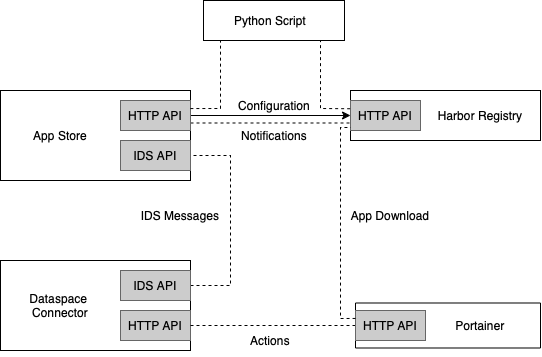

The diagram above was exported from draw.io. Its source (the exported page's mxGraphModel, read from the mxfile embedded in the PNG):
<mxGraphModel dx="696" dy="469" grid="1" gridSize="10" guides="1" tooltips="1" connect="1" arrows="1" fold="1" page="1" pageScale="1" pageWidth="827" pageHeight="1169" math="0" shadow="0">
  <root>
    <mxCell id="0" />
    <mxCell id="1" parent="0" />
    <mxCell id="pepBD5qXzUjZFc_Dz7qD-1" value="" style="rounded=0;whiteSpace=wrap;html=1;" parent="1" vertex="1">
      <mxGeometry x="140" y="110" width="190" height="90" as="geometry" />
    </mxCell>
    <mxCell id="pepBD5qXzUjZFc_Dz7qD-2" value="App Store" style="text;html=1;strokeColor=none;fillColor=none;align=center;verticalAlign=middle;whiteSpace=wrap;rounded=0;" parent="1" vertex="1">
      <mxGeometry x="170" y="140" width="60" height="30" as="geometry" />
    </mxCell>
    <mxCell id="pepBD5qXzUjZFc_Dz7qD-18" value="" style="rounded=0;whiteSpace=wrap;html=1;" parent="1" vertex="1">
      <mxGeometry x="490" y="110" width="190" height="50" as="geometry" />
    </mxCell>
    <mxCell id="pepBD5qXzUjZFc_Dz7qD-19" value="Harbor Registry" style="text;html=1;strokeColor=none;fillColor=none;align=center;verticalAlign=middle;whiteSpace=wrap;rounded=0;" parent="1" vertex="1">
      <mxGeometry x="570" y="120" width="100" height="30" as="geometry" />
    </mxCell>
    <mxCell id="pepBD5qXzUjZFc_Dz7qD-20" value="" style="rounded=0;whiteSpace=wrap;html=1;fillColor=#CCCCCC;fontColor=#333333;strokeColor=#666666;" parent="1" vertex="1">
      <mxGeometry x="490" y="120" width="70" height="30" as="geometry" />
    </mxCell>
    <mxCell id="pepBD5qXzUjZFc_Dz7qD-21" value="HTTP API" style="text;html=1;strokeColor=none;fillColor=none;align=center;verticalAlign=middle;whiteSpace=wrap;rounded=0;" parent="1" vertex="1">
      <mxGeometry x="495" y="120" width="60" height="30" as="geometry" />
    </mxCell>
    <mxCell id="pepBD5qXzUjZFc_Dz7qD-24" value="" style="endArrow=classic;html=1;rounded=0;exitX=1;exitY=0.5;exitDx=0;exitDy=0;entryX=0;entryY=0.5;entryDx=0;entryDy=0;" parent="1" edge="1" target="pepBD5qXzUjZFc_Dz7qD-20" source="pepBD5qXzUjZFc_Dz7qD-44">
      <mxGeometry width="50" height="50" relative="1" as="geometry">
        <mxPoint x="330" y="129.31" as="sourcePoint" />
        <mxPoint x="490" y="129.81" as="targetPoint" />
      </mxGeometry>
    </mxCell>
    <mxCell id="pepBD5qXzUjZFc_Dz7qD-25" value="Configuration" style="text;html=1;strokeColor=none;fillColor=none;align=center;verticalAlign=middle;whiteSpace=wrap;rounded=0;" parent="1" vertex="1">
      <mxGeometry x="384" y="110" width="60" height="30" as="geometry" />
    </mxCell>
    <mxCell id="pepBD5qXzUjZFc_Dz7qD-30" value="" style="endArrow=none;dashed=1;html=1;rounded=0;exitX=1;exitY=0.75;exitDx=0;exitDy=0;entryX=0;entryY=0.75;entryDx=0;entryDy=0;" parent="1" edge="1" target="pepBD5qXzUjZFc_Dz7qD-20" source="pepBD5qXzUjZFc_Dz7qD-44">
      <mxGeometry width="50" height="50" relative="1" as="geometry">
        <mxPoint x="330" y="139.31" as="sourcePoint" />
        <mxPoint x="490" y="139.31" as="targetPoint" />
      </mxGeometry>
    </mxCell>
    <mxCell id="pepBD5qXzUjZFc_Dz7qD-31" value="Notifications" style="text;html=1;strokeColor=none;fillColor=none;align=center;verticalAlign=middle;whiteSpace=wrap;rounded=0;" parent="1" vertex="1">
      <mxGeometry x="384" y="140" width="60" height="30" as="geometry" />
    </mxCell>
    <mxCell id="pepBD5qXzUjZFc_Dz7qD-33" value="" style="rounded=0;whiteSpace=wrap;html=1;" parent="1" vertex="1">
      <mxGeometry x="140" y="280" width="190" height="90" as="geometry" />
    </mxCell>
    <mxCell id="pepBD5qXzUjZFc_Dz7qD-34" value="Dataspace&amp;nbsp;&lt;br&gt;Connector" style="text;html=1;strokeColor=none;fillColor=none;align=center;verticalAlign=middle;whiteSpace=wrap;rounded=0;" parent="1" vertex="1">
      <mxGeometry x="170" y="310" width="60" height="30" as="geometry" />
    </mxCell>
    <mxCell id="pepBD5qXzUjZFc_Dz7qD-35" value="" style="rounded=0;whiteSpace=wrap;html=1;fillColor=#CCCCCC;fontColor=#333333;strokeColor=#666666;" parent="1" vertex="1">
      <mxGeometry x="260" y="330" width="70" height="30" as="geometry" />
    </mxCell>
    <mxCell id="pepBD5qXzUjZFc_Dz7qD-36" value="HTTP API" style="text;html=1;strokeColor=none;fillColor=none;align=center;verticalAlign=middle;whiteSpace=wrap;rounded=0;" parent="1" vertex="1">
      <mxGeometry x="265" y="330" width="60" height="30" as="geometry" />
    </mxCell>
    <mxCell id="pepBD5qXzUjZFc_Dz7qD-37" value="" style="endArrow=none;html=1;strokeWidth=1;rounded=0;exitX=1;exitY=0.5;exitDx=0;exitDy=0;entryX=1;entryY=0.5;entryDx=0;entryDy=0;dashed=1;" parent="1" source="pepBD5qXzUjZFc_Dz7qD-39" target="pepBD5qXzUjZFc_Dz7qD-41" edge="1">
      <mxGeometry width="50" height="50" relative="1" as="geometry">
        <mxPoint x="370" y="360" as="sourcePoint" />
        <mxPoint x="360" y="180" as="targetPoint" />
        <Array as="points">
          <mxPoint x="370" y="305" />
          <mxPoint x="370" y="175" />
        </Array>
      </mxGeometry>
    </mxCell>
    <mxCell id="pepBD5qXzUjZFc_Dz7qD-39" value="" style="rounded=0;whiteSpace=wrap;html=1;fillColor=#CCCCCC;fontColor=#333333;strokeColor=#666666;" parent="1" vertex="1">
      <mxGeometry x="260" y="290" width="70" height="30" as="geometry" />
    </mxCell>
    <mxCell id="pepBD5qXzUjZFc_Dz7qD-40" value="IDS API" style="text;html=1;strokeColor=none;fillColor=none;align=center;verticalAlign=middle;whiteSpace=wrap;rounded=0;" parent="1" vertex="1">
      <mxGeometry x="265" y="290" width="60" height="30" as="geometry" />
    </mxCell>
    <mxCell id="pepBD5qXzUjZFc_Dz7qD-41" value="" style="rounded=0;whiteSpace=wrap;html=1;fillColor=#CCCCCC;fontColor=#333333;strokeColor=#666666;" parent="1" vertex="1">
      <mxGeometry x="260" y="160" width="70" height="30" as="geometry" />
    </mxCell>
    <mxCell id="pepBD5qXzUjZFc_Dz7qD-42" value="IDS API" style="text;html=1;strokeColor=none;fillColor=none;align=center;verticalAlign=middle;whiteSpace=wrap;rounded=0;" parent="1" vertex="1">
      <mxGeometry x="265" y="160" width="60" height="30" as="geometry" />
    </mxCell>
    <mxCell id="pepBD5qXzUjZFc_Dz7qD-44" value="" style="rounded=0;whiteSpace=wrap;html=1;fillColor=#CCCCCC;fontColor=#333333;strokeColor=#666666;" parent="1" vertex="1">
      <mxGeometry x="260" y="120" width="70" height="30" as="geometry" />
    </mxCell>
    <mxCell id="pepBD5qXzUjZFc_Dz7qD-45" value="HTTP API" style="text;html=1;strokeColor=none;fillColor=none;align=center;verticalAlign=middle;whiteSpace=wrap;rounded=0;" parent="1" vertex="1">
      <mxGeometry x="265" y="120" width="60" height="30" as="geometry" />
    </mxCell>
    <mxCell id="pepBD5qXzUjZFc_Dz7qD-46" value="IDS Messages" style="text;html=1;strokeColor=none;fillColor=none;align=center;verticalAlign=middle;whiteSpace=wrap;rounded=0;" parent="1" vertex="1">
      <mxGeometry x="270" y="220" width="100" height="30" as="geometry" />
    </mxCell>
    <mxCell id="pepBD5qXzUjZFc_Dz7qD-51" value="" style="rounded=0;whiteSpace=wrap;html=1;" parent="1" vertex="1">
      <mxGeometry x="495" y="322.5" width="185" height="45" as="geometry" />
    </mxCell>
    <mxCell id="pepBD5qXzUjZFc_Dz7qD-52" value="Portainer" style="text;html=1;strokeColor=none;fillColor=none;align=center;verticalAlign=middle;whiteSpace=wrap;rounded=0;" parent="1" vertex="1">
      <mxGeometry x="570" y="330" width="100" height="30" as="geometry" />
    </mxCell>
    <mxCell id="pepBD5qXzUjZFc_Dz7qD-55" value="" style="endArrow=none;dashed=1;html=1;rounded=0;exitX=1;exitY=0.5;exitDx=0;exitDy=0;entryX=0;entryY=0.5;entryDx=0;entryDy=0;" parent="1" source="pepBD5qXzUjZFc_Dz7qD-35" edge="1" target="-6Nk0eOJukIlwl-JbBPX-1">
      <mxGeometry width="50" height="50" relative="1" as="geometry">
        <mxPoint x="370" y="305" as="sourcePoint" />
        <mxPoint x="490" y="345" as="targetPoint" />
      </mxGeometry>
    </mxCell>
    <mxCell id="pepBD5qXzUjZFc_Dz7qD-56" value="Actions" style="text;html=1;strokeColor=none;fillColor=none;align=center;verticalAlign=middle;whiteSpace=wrap;rounded=0;" parent="1" vertex="1">
      <mxGeometry x="380" y="345" width="60" height="30" as="geometry" />
    </mxCell>
    <mxCell id="-6Nk0eOJukIlwl-JbBPX-1" value="" style="rounded=0;whiteSpace=wrap;html=1;fillColor=#CCCCCC;fontColor=#333333;strokeColor=#666666;" vertex="1" parent="1">
      <mxGeometry x="495" y="330" width="70" height="30" as="geometry" />
    </mxCell>
    <mxCell id="-6Nk0eOJukIlwl-JbBPX-2" value="HTTP API" style="text;html=1;strokeColor=none;fillColor=none;align=center;verticalAlign=middle;whiteSpace=wrap;rounded=0;" vertex="1" parent="1">
      <mxGeometry x="500" y="330" width="60" height="30" as="geometry" />
    </mxCell>
    <mxCell id="-6Nk0eOJukIlwl-JbBPX-5" value="" style="endArrow=none;dashed=1;html=1;rounded=0;strokeWidth=1;exitX=0.001;exitY=0.265;exitDx=0;exitDy=0;entryX=-0.001;entryY=0.9;entryDx=0;entryDy=0;entryPerimeter=0;exitPerimeter=0;" edge="1" parent="1" source="-6Nk0eOJukIlwl-JbBPX-1" target="pepBD5qXzUjZFc_Dz7qD-20">
      <mxGeometry width="50" height="50" relative="1" as="geometry">
        <mxPoint x="430" y="320" as="sourcePoint" />
        <mxPoint x="480" y="140" as="targetPoint" />
        <Array as="points">
          <mxPoint x="480" y="338" />
          <mxPoint x="480" y="147" />
        </Array>
      </mxGeometry>
    </mxCell>
    <mxCell id="-6Nk0eOJukIlwl-JbBPX-6" value="App&amp;nbsp;Download" style="text;html=1;strokeColor=none;fillColor=none;align=center;verticalAlign=middle;whiteSpace=wrap;rounded=0;" vertex="1" parent="1">
      <mxGeometry x="485" y="220" width="90" height="30" as="geometry" />
    </mxCell>
    <mxCell id="-6Nk0eOJukIlwl-JbBPX-7" value="" style="rounded=0;whiteSpace=wrap;html=1;" vertex="1" parent="1">
      <mxGeometry x="343" y="20" width="141" height="40" as="geometry" />
    </mxCell>
    <mxCell id="-6Nk0eOJukIlwl-JbBPX-8" value="Python Script" style="text;html=1;strokeColor=none;fillColor=none;align=center;verticalAlign=middle;whiteSpace=wrap;rounded=0;" vertex="1" parent="1">
      <mxGeometry x="352" y="25" width="116" height="30" as="geometry" />
    </mxCell>
    <mxCell id="-6Nk0eOJukIlwl-JbBPX-9" value="" style="endArrow=none;dashed=1;html=1;rounded=0;strokeWidth=1;exitX=0.998;exitY=0.269;exitDx=0;exitDy=0;exitPerimeter=0;" edge="1" parent="1" source="pepBD5qXzUjZFc_Dz7qD-44">
      <mxGeometry width="50" height="50" relative="1" as="geometry">
        <mxPoint x="390" y="160" as="sourcePoint" />
        <mxPoint x="360" y="60" as="targetPoint" />
        <Array as="points">
          <mxPoint x="360" y="128" />
        </Array>
      </mxGeometry>
    </mxCell>
    <mxCell id="-6Nk0eOJukIlwl-JbBPX-10" value="" style="endArrow=none;dashed=1;html=1;rounded=0;strokeWidth=1;exitX=-0.005;exitY=0.275;exitDx=0;exitDy=0;exitPerimeter=0;" edge="1" parent="1" source="pepBD5qXzUjZFc_Dz7qD-20">
      <mxGeometry width="50" height="50" relative="1" as="geometry">
        <mxPoint x="390" y="130" as="sourcePoint" />
        <mxPoint x="460" y="60" as="targetPoint" />
        <Array as="points">
          <mxPoint x="460" y="128" />
        </Array>
      </mxGeometry>
    </mxCell>
  </root>
</mxGraphModel>